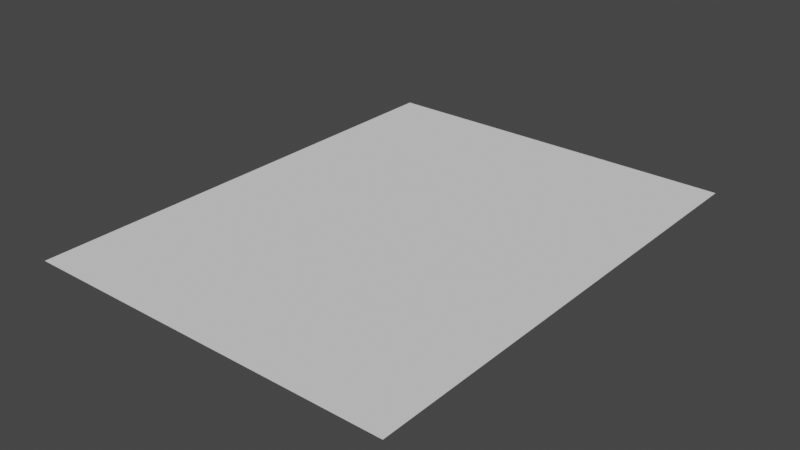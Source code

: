 # Source: letter.blend  (saved by Blender 3.4.6; exported with 4.5.12 LTS)
import bpy
from mathutils import Matrix  # noqa: F401  (used for matrix-valued properties, if any)

bpy.ops.wm.read_factory_settings(use_empty=True)
scene = bpy.context.scene
scene.name = 'Scene'

# ---- world
world_world = bpy.data.worlds.new('World'); scene.world = world_world
world_world.use_nodes = True; world_world.node_tree.nodes.clear()
_N = world_world.node_tree.nodes; _L = world_world.node_tree.links
n0 = _N.new('ShaderNodeOutputWorld'); n0.name = 'World Output'; n0.location = (300, 300)
n1 = _N.new('ShaderNodeBackground'); n1.name = 'Background'; n1.location = (10, 300)
n1.inputs[0].default_value = (0.05088, 0.05088, 0.05088, 1.0)
_L.new(n1.outputs[0], n0.inputs[0])
n0.is_active_output = True
world_world.color = (0.05088, 0.05088, 0.05088)
world_world.use_sun_shadow = False
world_world.sun_shadow_jitter_overblur = 0.0

# ---- meshes
me_plane = bpy.data.meshes.new('Plane')
me_plane.from_pydata([(-1.0, -1.0, 0.0), (1.0, -1.0, 0.0), (-1.0, 1.0, 0.0), (1.0, 1.0, 0.0)], [], [(0, 1, 3, 2)])
_uv = me_plane.uv_layers.new(name='UVMap')
_uv.uv.foreach_set('vector', [0.0, 0.0, 1.0, 0.0, 1.0, 1.0, 0.0, 1.0])
me_plane.update()

# ---- objects
ob_plane = bpy.data.objects.new('Plane', me_plane)

# ---- transforms, parenting, visibility, modifiers, constraints
ob_plane.location = (0.0, 0.0, 0.0)
ob_plane.scale = (0.108, 0.1397, 1.0)

# ---- collection membership
scene.collection.objects.link(ob_plane)

# ---- scene / render settings (as saved in the file)
scene.frame_start = 1; scene.frame_end = 250; scene.frame_set(1)
scene.render.engine = 'BLENDER_EEVEE_NEXT'
scene.cycles.sampling_pattern = 'TABULATED_SOBOL'
scene.cycles.use_light_tree = False
scene.view_settings.view_transform = 'Filmic'
bpy.context.view_layer.update()

# ---- added for rendering (the .blend has no active camera and no usable light): camera, sun
cam_auto = bpy.data.cameras.new('AutoCamera')
cam_auto.lens = 50.0
cam_auto.sensor_width = 36.0
cam_auto.clip_end = 1000.0
ob_auto_camera = bpy.data.objects.new('AutoCamera', cam_auto)
scene.collection.objects.link(ob_auto_camera)
ob_auto_camera.location = (0.326694, -0.392032, 0.261355)
ob_auto_camera.rotation_euler = (1.09748, -7.21219e-08, 0.694738)
scene.camera = ob_auto_camera
light_auto_sun = bpy.data.lights.new('AutoSun', 'SUN')
light_auto_sun.energy = 3.0
light_auto_sun.angle = 0.0523599
ob_auto_sun = bpy.data.objects.new('AutoSun', light_auto_sun)
scene.collection.objects.link(ob_auto_sun)
ob_auto_sun.rotation_euler = (0.872665, 0.174533, 0.523599)
bpy.context.view_layer.update()
